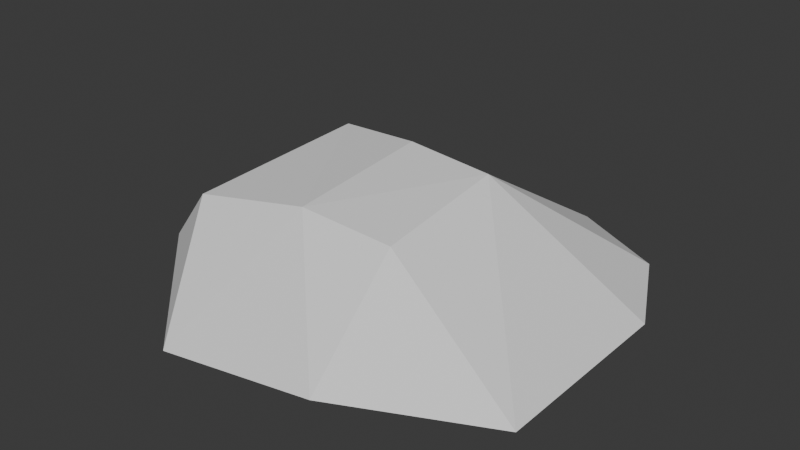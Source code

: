 # Source: hill.blend  (saved by Blender 4.2.66; exported with 4.5.12 LTS)
import bpy
from mathutils import Matrix  # noqa: F401  (used for matrix-valued properties, if any)

bpy.ops.wm.read_factory_settings(use_empty=True)
scene = bpy.context.scene
scene.name = 'Scene'

# ---- collections
col_collection = bpy.data.collections.new('Collection'); scene.collection.children.link(col_collection)

# ---- world
world_world = bpy.data.worlds.new('World'); scene.world = world_world
world_world.use_nodes = True; world_world.node_tree.nodes.clear()
_N = world_world.node_tree.nodes; _L = world_world.node_tree.links
n0 = _N.new('ShaderNodeOutputWorld'); n0.name = 'World Output'; n0.location = (300, 300)
n1 = _N.new('ShaderNodeBackground'); n1.name = 'Background'; n1.location = (10, 300)
n1.inputs[0].default_value = (0.05088, 0.05088, 0.05088, 1.0)
_L.new(n1.outputs[0], n0.inputs[0])
n0.is_active_output = True
world_world.color = (0.05088, 0.05088, 0.05088)
world_world.sun_shadow_jitter_overblur = 0.0

# ---- meshes
me_plane = bpy.data.meshes.new('Plane')
me_plane.from_pydata([(-2.0, 2.0, 0.0), (-0.2642, 1.294, 1.686), (-2.0, 5.0, 0.0), (0.0, 5.0, 2.0), (0.0, 8.0, 0.0), (2.103, 1.503, 2.085), (2.133, 4.443, 2.358), (2.0, 8.0, 0.0), (3.997, 1.608, 1.92), (3.984, 4.331, 2.261), (4.0, 8.0, 0.0), (7.0, 1.0, 0.0), (7.0, 5.0, 0.0), (6.0, 7.0, 0.0), (0.7358, 1.294, -0.3136), (0.7358, -0.7062, -0.3136), (4.103, -0.4969, 0.08494)], [(1, 14)], [(0, 1, 2), (2, 1, 3), (4, 3, 7), (4, 2, 3), (3, 1, 5), (7, 6, 9), (6, 5, 9), (10, 9, 13), (9, 8, 11), (9, 5, 8), (7, 3, 6), (13, 9, 12), (11, 12, 9), (5, 6, 3), (9, 10, 7), (1, 0, 15), (5, 1, 15), (15, 16, 5), (8, 5, 16), (11, 8, 16)])
_uv = me_plane.uv_layers.new(name='UVMap')
_uv.uv.foreach_set('vector', [0.0, 0.0, 1.0, 0.0, 0.0, 1.0, 0.0, 1.0, 1.0, 0.0, 1.0, 1.0, 1.0, 1.0, 1.0, 1.0, 1.0, 1.0, 1.0, 1.0, 0.0, 1.0, 1.0, 1.0, 1.0, 1.0, 1.0, 0.0, 1.0, 0.0, 1.0, 1.0, 1.0, 1.0, 1.0, 1.0, 1.0, 1.0, 1.0, 0.0, 1.0, 1.0, 1.0, 1.0, 1.0, 1.0, 1.0, 1.0, 1.0, 1.0, 1.0, 0.0, 1.0, 0.0, 1.0, 1.0, 1.0, 0.0, 1.0, 0.0, 1.0, 1.0, 1.0, 1.0, 1.0, 1.0, 1.0, 1.0, 1.0, 1.0, 1.0, 1.0, 1.0, 0.0, 1.0, 1.0, 1.0, 1.0, 1.0, 0.0, 1.0, 1.0, 1.0, 1.0, 1.0, 1.0, 1.0, 1.0, 1.0, 1.0, 1.0, 0.0, 0.0, 0.0, 0.0, 0.0, 1.0, 0.0, 1.0, 0.0, 0.0, 0.0, 0.0, 0.0, 0.0, 0.0, 1.0, 0.0, 1.0, 0.0, 1.0, 0.0, 0.0, 0.0, 1.0, 0.0, 1.0, 0.0, 0.0, 0.0])
me_plane.update()

# ---- objects
ob_plane = bpy.data.objects.new('Plane', me_plane)

# ---- transforms, parenting, visibility, modifiers, constraints
ob_plane.location = (0.0, 0.0, 0.0)

# ---- collection membership
col_collection.objects.link(ob_plane)

# ---- scene / render settings (as saved in the file)
scene.frame_start = 1; scene.frame_end = 250; scene.frame_set(1)
scene.render.engine = 'BLENDER_EEVEE_NEXT'
bpy.context.view_layer.update()

# ---- added for rendering (the .blend has no active camera and no usable light): camera, sun
cam_auto = bpy.data.cameras.new('AutoCamera')
cam_auto.lens = 50.0
cam_auto.sensor_width = 36.0
cam_auto.clip_end = 1000.0
ob_auto_camera = bpy.data.objects.new('AutoCamera', cam_auto)
scene.collection.objects.link(ob_auto_camera)
ob_auto_camera.location = (14.3463, -10.5687, 10.4992)
ob_auto_camera.rotation_euler = (1.09748, -7.21219e-08, 0.694738)
scene.camera = ob_auto_camera
light_auto_sun = bpy.data.lights.new('AutoSun', 'SUN')
light_auto_sun.energy = 3.0
light_auto_sun.angle = 0.0523599
ob_auto_sun = bpy.data.objects.new('AutoSun', light_auto_sun)
scene.collection.objects.link(ob_auto_sun)
ob_auto_sun.rotation_euler = (0.872665, 0.174533, 0.523599)
bpy.context.view_layer.update()
